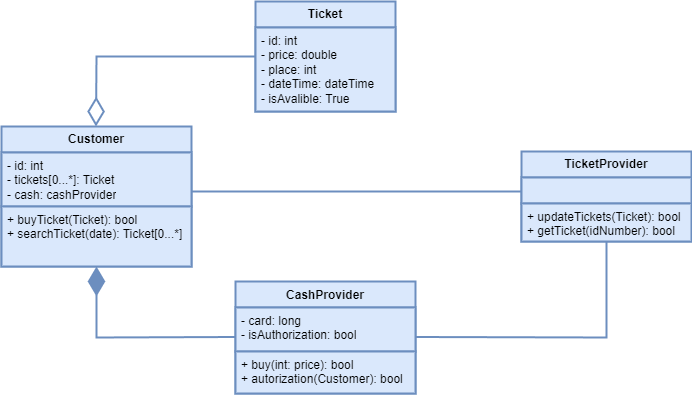

The diagram above was exported from draw.io. Its source (the exported page's mxGraphModel, read from the mxfile embedded in the PNG):
<mxGraphModel dx="769" dy="1109" grid="1" gridSize="10" guides="1" tooltips="1" connect="1" arrows="1" fold="1" page="1" pageScale="1" pageWidth="827" pageHeight="1169" math="0" shadow="0">
  <root>
    <mxCell id="WIyWlLk6GJQsqaUBKTNV-0" />
    <mxCell id="WIyWlLk6GJQsqaUBKTNV-1" parent="WIyWlLk6GJQsqaUBKTNV-0" />
    <mxCell id="n8pXDtWTty4e56MN1B7p-4" value="&lt;b&gt;Ticket&lt;/b&gt;" style="swimlane;fontStyle=0;childLayout=stackLayout;horizontal=1;startSize=26;fillColor=#dae8fc;horizontalStack=0;resizeParent=1;resizeParentMax=0;resizeLast=0;collapsible=1;marginBottom=0;whiteSpace=wrap;html=1;strokeColor=#6c8ebf;strokeWidth=2;" vertex="1" parent="WIyWlLk6GJQsqaUBKTNV-1">
      <mxGeometry x="344" y="90" width="140" height="110" as="geometry" />
    </mxCell>
    <mxCell id="n8pXDtWTty4e56MN1B7p-7" value="- id: int&lt;br&gt;- price: double&lt;br&gt;- place: int&lt;br&gt;- dateTime: dateTime&lt;br&gt;- isAvalible: True" style="text;strokeColor=#6c8ebf;fillColor=#dae8fc;align=left;verticalAlign=top;spacingLeft=4;spacingRight=4;overflow=hidden;rotatable=0;points=[[0,0.5],[1,0.5]];portConstraint=eastwest;whiteSpace=wrap;html=1;strokeWidth=2;" vertex="1" parent="n8pXDtWTty4e56MN1B7p-4">
      <mxGeometry y="26" width="140" height="84" as="geometry" />
    </mxCell>
    <mxCell id="n8pXDtWTty4e56MN1B7p-10" value="&lt;b&gt;Customer&lt;/b&gt;" style="swimlane;fontStyle=0;childLayout=stackLayout;horizontal=1;startSize=26;fillColor=#dae8fc;horizontalStack=0;resizeParent=1;resizeParentMax=0;resizeLast=0;collapsible=1;marginBottom=0;whiteSpace=wrap;html=1;strokeColor=#6c8ebf;strokeWidth=2;" vertex="1" parent="WIyWlLk6GJQsqaUBKTNV-1">
      <mxGeometry x="90" y="215" width="190" height="140" as="geometry" />
    </mxCell>
    <mxCell id="n8pXDtWTty4e56MN1B7p-11" value="- id: int&lt;br&gt;- tickets[0...*]: Ticket&lt;br&gt;- cash: cashProvider" style="text;strokeColor=#6c8ebf;fillColor=#dae8fc;align=left;verticalAlign=top;spacingLeft=4;spacingRight=4;overflow=hidden;rotatable=0;points=[[0,0.5],[1,0.5]];portConstraint=eastwest;whiteSpace=wrap;html=1;strokeWidth=2;" vertex="1" parent="n8pXDtWTty4e56MN1B7p-10">
      <mxGeometry y="26" width="190" height="54" as="geometry" />
    </mxCell>
    <mxCell id="n8pXDtWTty4e56MN1B7p-26" value="+ buyTicket(Ticket): bool&lt;br&gt;+ searchTicket(date): Ticket[0...*]" style="text;strokeColor=#6c8ebf;fillColor=#dae8fc;align=left;verticalAlign=top;spacingLeft=4;spacingRight=4;overflow=hidden;rotatable=0;points=[[0,0.5],[1,0.5]];portConstraint=eastwest;whiteSpace=wrap;html=1;strokeWidth=2;" vertex="1" parent="n8pXDtWTty4e56MN1B7p-10">
      <mxGeometry y="80" width="190" height="60" as="geometry" />
    </mxCell>
    <mxCell id="n8pXDtWTty4e56MN1B7p-14" value="&lt;b&gt;TicketProvider&lt;/b&gt;" style="swimlane;fontStyle=0;childLayout=stackLayout;horizontal=1;startSize=26;fillColor=#dae8fc;horizontalStack=0;resizeParent=1;resizeParentMax=0;resizeLast=0;collapsible=1;marginBottom=0;whiteSpace=wrap;html=1;strokeColor=#6c8ebf;strokeWidth=2;" vertex="1" parent="WIyWlLk6GJQsqaUBKTNV-1">
      <mxGeometry x="610" y="240" width="170" height="90" as="geometry" />
    </mxCell>
    <mxCell id="n8pXDtWTty4e56MN1B7p-27" value="" style="text;strokeColor=#6c8ebf;fillColor=#dae8fc;align=left;verticalAlign=top;spacingLeft=4;spacingRight=4;overflow=hidden;rotatable=0;points=[[0,0.5],[1,0.5]];portConstraint=eastwest;whiteSpace=wrap;html=1;strokeWidth=2;" vertex="1" parent="n8pXDtWTty4e56MN1B7p-14">
      <mxGeometry y="26" width="170" height="26" as="geometry" />
    </mxCell>
    <mxCell id="n8pXDtWTty4e56MN1B7p-15" value="+ updateTickets(Ticket): bool&lt;br&gt;+ getTicket(idNumber): bool" style="text;strokeColor=#6c8ebf;fillColor=#dae8fc;align=left;verticalAlign=top;spacingLeft=4;spacingRight=4;overflow=hidden;rotatable=0;points=[[0,0.5],[1,0.5]];portConstraint=eastwest;whiteSpace=wrap;html=1;strokeWidth=2;" vertex="1" parent="n8pXDtWTty4e56MN1B7p-14">
      <mxGeometry y="52" width="170" height="38" as="geometry" />
    </mxCell>
    <mxCell id="n8pXDtWTty4e56MN1B7p-22" value="CashProvider" style="swimlane;fontStyle=1;align=center;verticalAlign=top;childLayout=stackLayout;horizontal=1;startSize=26;horizontalStack=0;resizeParent=1;resizeParentMax=0;resizeLast=0;collapsible=1;marginBottom=0;whiteSpace=wrap;html=1;fillColor=#dae8fc;strokeColor=#6c8ebf;strokeWidth=2;" vertex="1" parent="WIyWlLk6GJQsqaUBKTNV-1">
      <mxGeometry x="324" y="370" width="180" height="112" as="geometry" />
    </mxCell>
    <mxCell id="n8pXDtWTty4e56MN1B7p-23" value="- card: long&lt;br&gt;-&amp;nbsp;isAuthorization: bool" style="text;strokeColor=#6c8ebf;fillColor=#dae8fc;align=left;verticalAlign=top;spacingLeft=4;spacingRight=4;overflow=hidden;rotatable=0;points=[[0,0.5],[1,0.5]];portConstraint=eastwest;whiteSpace=wrap;html=1;strokeWidth=2;" vertex="1" parent="n8pXDtWTty4e56MN1B7p-22">
      <mxGeometry y="26" width="180" height="44" as="geometry" />
    </mxCell>
    <mxCell id="n8pXDtWTty4e56MN1B7p-25" value="+ buy(int: price): bool&lt;br&gt;+ autorization(Customer): bool" style="text;strokeColor=#6c8ebf;fillColor=#dae8fc;align=left;verticalAlign=top;spacingLeft=4;spacingRight=4;overflow=hidden;rotatable=0;points=[[0,0.5],[1,0.5]];portConstraint=eastwest;whiteSpace=wrap;html=1;strokeWidth=2;" vertex="1" parent="n8pXDtWTty4e56MN1B7p-22">
      <mxGeometry y="70" width="180" height="42" as="geometry" />
    </mxCell>
    <mxCell id="n8pXDtWTty4e56MN1B7p-28" value="" style="endArrow=diamondThin;endFill=0;endSize=24;html=1;rounded=0;exitX=0;exitY=0.5;exitDx=0;exitDy=0;fillColor=#dae8fc;strokeColor=#6c8ebf;strokeWidth=2;" edge="1" parent="WIyWlLk6GJQsqaUBKTNV-1" source="n8pXDtWTty4e56MN1B7p-4">
      <mxGeometry width="160" relative="1" as="geometry">
        <mxPoint x="184.5" y="115" as="sourcePoint" />
        <mxPoint x="184.5" y="215" as="targetPoint" />
        <Array as="points">
          <mxPoint x="185" y="145" />
        </Array>
      </mxGeometry>
    </mxCell>
    <mxCell id="n8pXDtWTty4e56MN1B7p-29" value="" style="endArrow=diamondThin;endFill=1;endSize=24;html=1;rounded=0;entryX=0.5;entryY=1;entryDx=0;entryDy=0;fillColor=#dae8fc;strokeColor=#6c8ebf;strokeWidth=2;" edge="1" parent="WIyWlLk6GJQsqaUBKTNV-1" target="n8pXDtWTty4e56MN1B7p-10">
      <mxGeometry width="160" relative="1" as="geometry">
        <mxPoint x="324" y="425.5" as="sourcePoint" />
        <mxPoint x="194" y="425.5" as="targetPoint" />
        <Array as="points">
          <mxPoint x="185" y="426" />
        </Array>
      </mxGeometry>
    </mxCell>
    <mxCell id="n8pXDtWTty4e56MN1B7p-30" value="" style="endArrow=none;html=1;edgeStyle=orthogonalEdgeStyle;rounded=0;entryX=0.5;entryY=1;entryDx=0;entryDy=0;fillColor=#dae8fc;strokeColor=#6c8ebf;strokeWidth=2;" edge="1" parent="WIyWlLk6GJQsqaUBKTNV-1" target="n8pXDtWTty4e56MN1B7p-14">
      <mxGeometry relative="1" as="geometry">
        <mxPoint x="504" y="425.5" as="sourcePoint" />
        <mxPoint x="664" y="425.5" as="targetPoint" />
      </mxGeometry>
    </mxCell>
    <mxCell id="n8pXDtWTty4e56MN1B7p-37" value="" style="endArrow=none;html=1;edgeStyle=orthogonalEdgeStyle;rounded=0;fillColor=#dae8fc;strokeColor=#6c8ebf;strokeWidth=2;" edge="1" parent="WIyWlLk6GJQsqaUBKTNV-1">
      <mxGeometry relative="1" as="geometry">
        <mxPoint x="280" y="280" as="sourcePoint" />
        <mxPoint x="610" y="280" as="targetPoint" />
      </mxGeometry>
    </mxCell>
  </root>
</mxGraphModel>